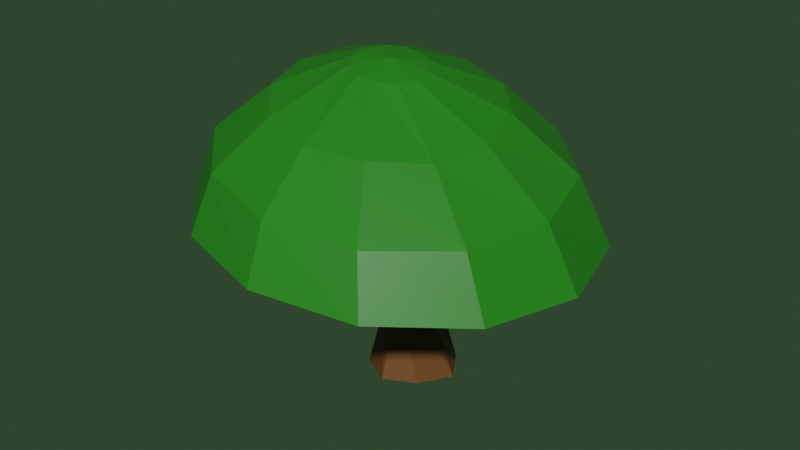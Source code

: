 # Source: tree.blend  (saved by Blender 2.93.21; exported with 4.5.12 LTS)
import bpy
from mathutils import Matrix  # noqa: F401  (used for matrix-valued properties, if any)

bpy.ops.wm.read_factory_settings(use_empty=True)
scene = bpy.context.scene
scene.name = 'Scene'

# ---- collections
col_collection = bpy.data.collections.new('Collection'); scene.collection.children.link(col_collection)

# ---- materials (node trees are filled in below, after node groups)
mat_trunk = bpy.data.materials.new('Trunk')
mat_trunk.use_transparent_shadow = False
mat_head = bpy.data.materials.new('Head')
mat_head.alpha_threshold = 0.0
mat_head.use_transparent_shadow = False
mat_head.line_color = (0.0, 0.0, 0.0, 1.0)

# ---- material node trees
mat_trunk.use_nodes = True; mat_trunk.node_tree.nodes.clear()
_N = mat_trunk.node_tree.nodes; _L = mat_trunk.node_tree.links
n0 = _N.new('ShaderNodeBsdfPrincipled'); n0.name = 'Principled BSDF'; n0.location = (10, 300)
n0.distribution = 'GGX'
n0.subsurface_method = 'BURLEY'
n0.inputs[0].default_value = (0.1329, 0.05284, 0.01178, 1.0)
n0.inputs[3].default_value = 1.45
n0.inputs[27].default_value = (0.0, 0.0, 0.0, 1.0)
n0.inputs[28].default_value = 1.0
n1 = _N.new('ShaderNodeOutputMaterial'); n1.name = 'Material Output'; n1.location = (300, 300)
_L.new(n0.outputs[0], n1.inputs[0])
n1.is_active_output = True
mat_head.use_nodes = True; mat_head.node_tree.nodes.clear()
_N = mat_head.node_tree.nodes; _L = mat_head.node_tree.links
n0 = _N.new('ShaderNodeOutputMaterial'); n0.name = 'Material Output'; n0.location = (300, 300)
n1 = _N.new('ShaderNodeBsdfPrincipled'); n1.name = 'Principled BSDF'; n1.location = (10, 300)
n1.distribution = 'GGX'
n1.subsurface_method = 'BURLEY'
n1.inputs[0].default_value = (0.0202, 0.2019, 0.01192, 1.0)
n1.inputs[2].default_value = 0.4
n1.inputs[3].default_value = 1.45
n1.inputs[27].default_value = (0.0, 0.0, 0.0, 1.0)
n1.inputs[28].default_value = 1.0
_L.new(n1.outputs[0], n0.inputs[0])
n0.is_active_output = True

# ---- world
world_world = bpy.data.worlds.new('World'); scene.world = world_world
world_world.use_nodes = True; world_world.node_tree.nodes.clear()
_N = world_world.node_tree.nodes; _L = world_world.node_tree.links
n0 = _N.new('ShaderNodeOutputWorld'); n0.name = 'World Output'; n0.location = (300, 300)
n1 = _N.new('ShaderNodeBackground'); n1.name = 'Background'; n1.location = (10, 300)
n1.inputs[0].default_value = (0.02522, 0.05087, 0.02399, 1.0)
_L.new(n1.outputs[0], n0.inputs[0])
n0.is_active_output = True
world_world.color = (0.05088, 0.05088, 0.05088)
world_world.use_sun_shadow = False
world_world.sun_shadow_jitter_overblur = 0.0

# ---- meshes
me_cube = bpy.data.meshes.new('Cube')
me_cube.from_pydata([(0.7565, 0.9112, 8.448), (1.869, 1.869, -1.869), (1.058, -0.9143, 8.55), (1.869, -1.869, -1.869), (-0.9597, 0.8113, 8.511), (-1.869, 1.869, -1.869), (-0.8142, -0.6772, 8.674), (-1.869, -1.869, -1.869), (-2.96, 0.0, -1.869), (0.0, 2.821, -1.869), (1.017, 0.9999, 2.77), (-0.9703, -1.129, 2.777), (1.174, -1.021, 2.817), (-0.8948, 0.8016, 2.822), (0.2586, -1.16, 8.6), (1.276, -0.01232, 8.585), (0.0, -2.854, -1.869), (-0.9772, 0.08449, 8.633), (0.07206, 1.182, 8.529), (3.048, 0.0, -1.869), (0.01225, 1.161, 2.77), (1.196, -0.02264, 2.77), (0.0, 0.0, -1.869), (-1.28, 0.01671, 2.755), (0.01373, -1.299, 2.76), (1.009, 0.7565, 14.03), (0.7995, -0.5207, 14.12), (-0.7566, 0.6753, 14.08), (-0.6384, -0.5349, 14.21), (0.06288, -0.9173, 14.19), (1.061, 0.005678, 14.14), (-0.7708, 0.08438, 14.18), (0.08219, 0.9767, 14.1), (0.2904, -1.187, 7.456), (1.009, -0.9356, 7.444), (2.859, -4.796, 11.21), (2.456, -4.924, 11.24), (2.438, -4.946, 10.77), (2.828, -4.809, 10.77), (2.655, -4.836, 11.26), (2.39, -4.929, 11.02), (2.907, -4.784, 11.0), (2.641, -4.877, 10.66), (0.03967, -1.185, 8.055), (0.6583, -0.9682, 8.727), (1.245, -0.847, 8.009), (0.626, -1.064, 7.307)], [], [(14, 44, 2, 26, 29), (24, 33, 43, 14, 6, 11), (23, 17, 4, 13), (22, 19, 3, 16), (21, 15, 2, 45, 34, 12), (20, 18, 0, 10), (9, 20, 10, 1), (5, 13, 20, 9), (13, 4, 18, 20), (19, 21, 12, 3), (1, 10, 21, 19), (10, 0, 15, 21), (8, 22, 16, 7), (5, 9, 22, 8), (9, 1, 19, 22), (8, 23, 13, 5), (7, 11, 23, 8), (11, 6, 17, 23), (16, 24, 11, 7), (3, 12, 24, 16), (12, 34, 46, 33, 24), (2, 15, 30, 26), (18, 4, 27, 32), (4, 17, 31, 27), (17, 6, 28, 31), (0, 18, 32, 25), (15, 0, 25, 30), (6, 14, 29, 28), (2, 44, 39, 35), (14, 36, 39, 44), (14, 43, 40, 36), (33, 37, 40, 43), (2, 35, 41, 45), (34, 45, 41, 38), (34, 38, 42, 46), (33, 46, 42, 37)])
_uv = me_cube.uv_layers.new(name='UVMap')
_uv.uv.foreach_set('vector', [0.625, 0.875, 0.625, 0.8125, 0.625, 0.75, 0.625, 0.75, 0.625, 0.875, 0.5, 0.875, 0.5625, 0.875, 0.5938, 0.875, 0.625, 0.875, 0.625, 1.0, 0.5, 1.0, 0.5, 0.125, 0.625, 0.125, 0.625, 0.25, 0.5, 0.25, 0.25, 0.625, 0.375, 0.625, 0.375, 0.75, 0.25, 0.75, 0.5, 0.625, 0.625, 0.625, 0.625, 0.75, 0.5938, 0.75, 0.5625, 0.75, 0.5, 0.75, 0.5, 0.375, 0.625, 0.375, 0.625, 0.5, 0.5, 0.5, 0.375, 0.375, 0.5, 0.375, 0.5, 0.5, 0.375, 0.5, 0.375, 0.25, 0.5, 0.25, 0.5, 0.375, 0.375, 0.375, 0.5, 0.25, 0.625, 0.25, 0.625, 0.375, 0.5, 0.375, 0.375, 0.625, 0.5, 0.625, 0.5, 0.75, 0.375, 0.75, 0.375, 0.5, 0.5, 0.5, 0.5, 0.625, 0.375, 0.625, 0.5, 0.5, 0.625, 0.5, 0.625, 0.625, 0.5, 0.625, 0.125, 0.625, 0.25, 0.625, 0.25, 0.75, 0.125, 0.75, 0.125, 0.5, 0.25, 0.5, 0.25, 0.625, 0.125, 0.625, 0.25, 0.5, 0.375, 0.5, 0.375, 0.625, 0.25, 0.625, 0.375, 0.125, 0.5, 0.125, 0.5, 0.25, 0.375, 0.25, 0.375, 0.0, 0.5, 0.0, 0.5, 0.125, 0.375, 0.125, 0.5, 0.0, 0.625, 0.0, 0.625, 0.125, 0.5, 0.125, 0.375, 0.875, 0.5, 0.875, 0.5, 1.0, 0.375, 1.0, 0.375, 0.75, 0.5, 0.75, 0.5, 0.875, 0.375, 0.875, 0.5, 0.75, 0.5625, 0.75, 0.5625, 0.8125, 0.5625, 0.875, 0.5, 0.875, 0.625, 0.75, 0.625, 0.625, 0.625, 0.625, 0.625, 0.75, 0.625, 0.375, 0.625, 0.25, 0.625, 0.25, 0.625, 0.375, 0.625, 0.25, 0.625, 0.125, 0.625, 0.125, 0.625, 0.25, 0.625, 0.125, 0.625, 0.0, 0.625, 0.0, 0.625, 0.125, 0.625, 0.5, 0.625, 0.375, 0.625, 0.375, 0.625, 0.5, 0.625, 0.625, 0.625, 0.5, 0.625, 0.5, 0.625, 0.625, 0.625, 1.0, 0.625, 0.875, 0.625, 0.875, 0.625, 1.0, 0.625, 0.75, 0.625, 0.8125, 0.0, 0.0, 0.0, 0.0, 0.625, 0.875, 0.0, 0.0, 0.0, 0.0, 0.625, 0.8125, 0.625, 0.875, 0.5938, 0.875, 0.0, 0.0, 0.0, 0.0, 0.5625, 0.875, 0.0, 0.0, 0.0, 0.0, 0.5938, 0.875, 0.625, 0.75, 0.0, 0.0, 0.0, 0.0, 0.5938, 0.75, 0.5625, 0.75, 0.5938, 0.75, 0.0, 0.0, 0.0, 0.0, 0.5625, 0.75, 0.0, 0.0, 0.0, 0.0, 0.5625, 0.8125, 0.5625, 0.875, 0.5625, 0.8125, 0.0, 0.0, 0.0, 0.0])
me_cube.materials.append(mat_trunk)
me_cube.use_remesh_preserve_volume = False
me_cube.use_remesh_preserve_attributes = False
me_cube.use_mirror_vertex_groups = False
me_cube.update()
me_plane = bpy.data.meshes.new('Plane')
me_plane.from_pydata([(1.806, -0.9473, 0.3077), (-0.09458, -1.646, 0.8506), (5.471, 1.502, -1.908), (8.511, 3.481, -5.151), (10.13, 4.449, -9.216), (1.889, -2.103, 0.1996), (6.304, -1.854, -2.301), (9.901, -1.652, -5.455), (11.77, -1.521, -9.088), (1.398, -3.108, 0.1807), (5.364, -5.062, -2.445), (8.566, -6.597, -5.452), (10.23, -7.262, -8.724), (0.477, -3.74, 0.2502), (2.968, -7.394, -2.163), (4.966, -10.23, -5.161), (6.044, -11.47, -8.223), (-0.6292, -3.832, 0.3898), (-0.2513, -8.233, -1.963), (0.05293, -11.59, -4.659), (0.3197, -13.03, -7.716), (-1.629, -3.36, 0.5626), (-3.442, -7.358, -1.465), (-4.874, -10.31, -4.077), (-5.431, -11.53, -7.338), (-2.257, -2.448, 0.7229), (-5.761, -5.0, -0.958), (-8.511, -6.742, -3.571), (-9.687, -7.369, -7.189), (-2.348, -1.338, 0.8282), (-6.595, -1.782, -0.5768), (-9.898, -1.821, -3.274), (-11.32, -1.645, -7.307), (-1.878, -0.3231, 0.8508), (-5.724, 1.444, -0.422), (-8.668, 3.151, -3.264), (-9.909, 4.128, -7.663), (-0.9713, 0.3285, 0.7847), (-3.377, 3.827, -0.5345), (-5.146, 6.859, -3.544), (-5.816, 8.424, -8.161), (0.133, 0.4444, 0.6473), (-0.1762, 4.735, -0.8846), (-0.2634, 8.322, -4.04), (-0.1265, 10.11, -8.67), (1.143, -0.006005, 0.475), (3.033, 3.93, -1.38), (4.689, 7.154, -4.621), (5.654, 8.732, -9.056)], [], [(4, 3, 7, 8), (3, 2, 6, 7), (2, 0, 5, 6), (8, 7, 11, 12), (7, 6, 10, 11), (6, 5, 9, 10), (12, 11, 15, 16), (11, 10, 14, 15), (10, 9, 13, 14), (16, 15, 19, 20), (15, 14, 18, 19), (14, 13, 17, 18), (20, 19, 23, 24), (19, 18, 22, 23), (18, 17, 21, 22), (24, 23, 27, 28), (23, 22, 26, 27), (22, 21, 25, 26), (28, 27, 31, 32), (27, 26, 30, 31), (26, 25, 29, 30), (32, 31, 35, 36), (31, 30, 34, 35), (30, 29, 33, 34), (36, 35, 39, 40), (35, 34, 38, 39), (34, 33, 37, 38), (40, 39, 43, 44), (39, 38, 42, 43), (38, 37, 41, 42), (44, 43, 47, 48), (43, 42, 46, 47), (42, 41, 45, 46), (48, 47, 3, 4), (47, 46, 2, 3), (46, 45, 0, 2), (33, 29, 1), (33, 1, 37), (37, 1, 41), (41, 1, 45), (1, 0, 45), (1, 5, 0), (5, 1, 9), (9, 1, 13), (13, 1, 17), (17, 1, 21), (21, 1, 25), (25, 1, 29)])
_uv = me_plane.uv_layers.new(name='UVMap')
_uv.uv.foreach_set('vector', [0.0, 0.0, 0.0, 0.0, 0.0, 0.0, 0.0, 0.0, 0.0, 0.0, 0.0, 0.0, 0.0, 0.0, 0.0, 0.0, 0.0, 0.0, 0.0, 0.0, 0.0, 0.0, 0.0, 0.0, 0.0, 0.0, 0.0, 0.0, 0.0, 0.0, 0.0, 0.0, 0.0, 0.0, 0.0, 0.0, 0.0, 0.0, 0.0, 0.0, 0.0, 0.0, 0.0, 0.0, 0.0, 0.0, 0.0, 0.0, 0.0, 0.0, 0.0, 0.0, 0.0, 0.0, 0.0, 0.0, 0.0, 0.0, 0.0, 0.0, 0.0, 0.0, 0.0, 0.0, 0.0, 0.0, 0.0, 0.0, 0.0, 0.0, 0.0, 0.0, 0.0, 0.0, 0.0, 0.0, 0.0, 0.0, 0.0, 0.0, 0.0, 0.0, 0.0, 0.0, 0.0, 0.0, 0.0, 0.0, 0.0, 0.0, 0.0, 0.0, 0.0, 0.0, 0.0, 0.0, 0.0, 0.0, 0.0, 0.0, 0.0, 0.0, 0.0, 0.0, 0.0, 0.0, 0.0, 0.0, 0.0, 0.0, 0.0, 0.0, 0.0, 0.0, 0.0, 0.0, 0.0, 0.0, 0.0, 0.0, 0.0, 0.0, 0.0, 0.0, 0.0, 0.0, 0.0, 0.0, 0.0, 0.0, 0.0, 0.0, 0.0, 0.0, 0.0, 0.0, 0.0, 0.0, 0.0, 0.0, 0.0, 0.0, 0.0, 0.0, 0.0, 0.0, 0.0, 0.0, 0.0, 0.0, 0.0, 0.0, 0.0, 0.0, 0.0, 0.0, 0.0, 0.0, 0.0, 0.0, 0.0, 0.0, 0.0, 0.0, 0.0, 0.0, 0.0, 0.0, 0.0, 0.0, 0.0, 0.0, 0.0, 0.0, 0.0, 0.0, 0.0, 0.0, 0.0, 0.0, 0.0, 0.0, 0.0, 0.0, 0.0, 0.0, 0.0, 0.0, 0.0, 0.0, 0.0, 0.0, 0.0, 0.0, 0.0, 0.0, 0.0, 0.0, 0.0, 0.0, 0.0, 0.0, 0.0, 0.0, 0.0, 0.0, 0.0, 0.0, 0.0, 0.0, 0.0, 0.0, 0.0, 0.0, 0.0, 0.0, 0.0, 0.0, 0.0, 0.0, 0.0, 0.0, 0.0, 0.0, 0.0, 0.0, 0.0, 0.0, 0.0, 0.0, 0.0, 0.0, 0.0, 0.0, 0.0, 0.0, 0.0, 0.0, 0.0, 0.0, 0.0, 0.0, 0.0, 0.0, 0.0, 0.0, 0.0, 0.0, 0.0, 0.0, 0.0, 0.0, 0.0, 0.0, 0.0, 0.0, 0.0, 0.0, 0.0, 0.0, 0.0, 0.0, 0.0, 0.0, 0.0, 0.0, 0.0, 0.0, 0.0, 0.0, 0.0, 0.0, 0.0, 0.0, 0.0, 0.0, 0.0, 0.0, 0.0, 0.0, 0.0, 0.0, 0.0, 0.0, 0.0, 0.0, 0.0, 0.0, 0.0, 0.0, 0.0, 0.0, 0.0, 0.0, 0.0, 0.0, 0.0, 0.0, 0.0, 0.0, 0.0, 0.0, 0.0, 0.0, 0.0, 0.0, 0.0, 0.0, 0.0, 0.0, 0.0, 0.0, 0.0, 0.0, 0.0, 0.0, 0.0, 0.0, 0.0, 0.0, 0.0, 0.0, 0.0, 0.0, 0.0, 0.0, 0.0, 0.0, 0.0, 0.0, 0.0, 0.0, 0.0, 0.0, 0.0, 0.0, 0.0, 0.0, 0.0, 0.0, 0.0, 0.0, 0.0, 0.0, 0.0, 0.0, 0.0, 0.0, 0.0, 0.0, 0.0, 0.0, 0.0, 0.0, 0.0, 0.0, 0.0, 0.0, 0.0, 0.0])
me_plane.materials.append(mat_head)
me_plane.use_remesh_fix_poles = True
me_plane.use_remesh_preserve_attributes = False
me_plane.update()

# ---- objects
ob_cube = bpy.data.objects.new('Cube', me_cube)
ob_plane = bpy.data.objects.new('Plane', me_plane)

# ---- transforms, parenting, visibility, modifiers, constraints
ob_cube.location = (0.0, 0.0, 2.137)
ob_cube.lock_rotations_4d = False
ob_cube.empty_display_type = 'ARROWS'
ob_cube.lineart.crease_threshold = 0.0
ob_plane.location = (0.0, 0.0, 18.75)

# ---- collection membership
col_collection.objects.link(ob_cube)
col_collection.objects.link(ob_plane)

# ---- scene / render settings (as saved in the file)
scene.frame_start = 1; scene.frame_end = 250; scene.frame_set(1)
scene.render.engine = 'BLENDER_EEVEE_NEXT'
scene.cycles.use_denoising = False
scene.cycles.samples = 128
scene.cycles.sampling_pattern = 'TABULATED_SOBOL'
scene.cycles.use_adaptive_sampling = False
scene.cycles.use_light_tree = False
scene.view_settings.view_transform = 'Filmic'
bpy.context.view_layer.update()

# ---- added for rendering (the .blend has no active camera and no usable light): camera, sun
cam_auto = bpy.data.cameras.new('AutoCamera')
cam_auto.lens = 50.0
cam_auto.sensor_width = 36.0
cam_auto.clip_end = 1000.0
ob_auto_camera = bpy.data.objects.new('AutoCamera', cam_auto)
scene.collection.objects.link(ob_auto_camera)
ob_auto_camera.location = (35.3568, -43.6233, 38.0407)
ob_auto_camera.rotation_euler = (1.09748, -7.21219e-08, 0.694738)
scene.camera = ob_auto_camera
light_auto_sun = bpy.data.lights.new('AutoSun', 'SUN')
light_auto_sun.energy = 3.0
light_auto_sun.angle = 0.0523599
ob_auto_sun = bpy.data.objects.new('AutoSun', light_auto_sun)
scene.collection.objects.link(ob_auto_sun)
ob_auto_sun.rotation_euler = (0.872665, 0.174533, 0.523599)
bpy.context.view_layer.update()
